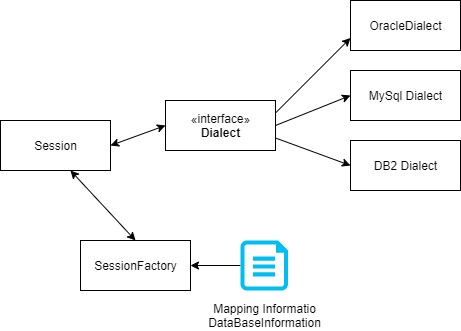

The diagram above was exported from draw.io. Its source (the exported page's mxGraphModel, read from the mxfile embedded in the PNG):
<mxGraphModel dx="1550" dy="548" grid="1" gridSize="10" guides="1" tooltips="1" connect="1" arrows="1" fold="1" page="1" pageScale="1" pageWidth="850" pageHeight="1100" math="0" shadow="0">
  <root>
    <mxCell id="0" />
    <mxCell id="1" parent="0" />
    <mxCell id="X90habqiuk9J1GAcZA9z-2" value="Session" style="html=1;" vertex="1" parent="1">
      <mxGeometry x="150" y="210" width="110" height="50" as="geometry" />
    </mxCell>
    <mxCell id="X90habqiuk9J1GAcZA9z-3" value="SessionFactory" style="html=1;" vertex="1" parent="1">
      <mxGeometry x="230" y="330" width="110" height="50" as="geometry" />
    </mxCell>
    <mxCell id="X90habqiuk9J1GAcZA9z-5" value="«interface»&lt;br&gt;&lt;b&gt;Dialect&lt;/b&gt;" style="html=1;" vertex="1" parent="1">
      <mxGeometry x="315" y="190" width="110" height="50" as="geometry" />
    </mxCell>
    <mxCell id="X90habqiuk9J1GAcZA9z-6" value="OracleDialect" style="html=1;" vertex="1" parent="1">
      <mxGeometry x="500" y="90" width="110" height="50" as="geometry" />
    </mxCell>
    <mxCell id="X90habqiuk9J1GAcZA9z-7" value="MySql Dialect" style="html=1;" vertex="1" parent="1">
      <mxGeometry x="500" y="160" width="110" height="50" as="geometry" />
    </mxCell>
    <mxCell id="X90habqiuk9J1GAcZA9z-8" value="DB2 Dialect" style="html=1;" vertex="1" parent="1">
      <mxGeometry x="500" y="230" width="110" height="50" as="geometry" />
    </mxCell>
    <mxCell id="X90habqiuk9J1GAcZA9z-14" value="" style="edgeStyle=orthogonalEdgeStyle;rounded=0;orthogonalLoop=1;jettySize=auto;html=1;entryX=1;entryY=0.5;entryDx=0;entryDy=0;" edge="1" parent="1" source="X90habqiuk9J1GAcZA9z-11" target="X90habqiuk9J1GAcZA9z-3">
      <mxGeometry relative="1" as="geometry">
        <mxPoint x="452" y="355" as="targetPoint" />
      </mxGeometry>
    </mxCell>
    <mxCell id="X90habqiuk9J1GAcZA9z-11" value="" style="verticalLabelPosition=bottom;html=1;verticalAlign=top;align=center;strokeColor=none;fillColor=#00BEF2;shape=mxgraph.azure.cloud_services_configuration_file;pointerEvents=1;" vertex="1" parent="1">
      <mxGeometry x="390" y="330" width="47.5" height="50" as="geometry" />
    </mxCell>
    <mxCell id="X90habqiuk9J1GAcZA9z-12" value="Mapping Informatio&lt;br&gt;DataBaseInformation" style="text;html=1;align=center;verticalAlign=middle;resizable=0;points=[];autosize=1;" vertex="1" parent="1">
      <mxGeometry x="348.75" y="390" width="130" height="30" as="geometry" />
    </mxCell>
    <mxCell id="X90habqiuk9J1GAcZA9z-17" value="" style="endArrow=classic;startArrow=classic;html=1;entryX=0.636;entryY=1;entryDx=0;entryDy=0;entryPerimeter=0;exitX=0.5;exitY=0;exitDx=0;exitDy=0;" edge="1" parent="1" source="X90habqiuk9J1GAcZA9z-3" target="X90habqiuk9J1GAcZA9z-2">
      <mxGeometry width="50" height="50" relative="1" as="geometry">
        <mxPoint x="270" y="330" as="sourcePoint" />
        <mxPoint x="320" y="280" as="targetPoint" />
      </mxGeometry>
    </mxCell>
    <mxCell id="X90habqiuk9J1GAcZA9z-18" value="" style="endArrow=classic;startArrow=classic;html=1;exitX=1;exitY=0.5;exitDx=0;exitDy=0;entryX=0;entryY=0.5;entryDx=0;entryDy=0;" edge="1" parent="1" source="X90habqiuk9J1GAcZA9z-2" target="X90habqiuk9J1GAcZA9z-5">
      <mxGeometry width="50" height="50" relative="1" as="geometry">
        <mxPoint x="260" y="220" as="sourcePoint" />
        <mxPoint x="310" y="170" as="targetPoint" />
      </mxGeometry>
    </mxCell>
    <mxCell id="X90habqiuk9J1GAcZA9z-19" value="" style="endArrow=classic;html=1;exitX=1;exitY=0.25;exitDx=0;exitDy=0;entryX=0;entryY=0.75;entryDx=0;entryDy=0;" edge="1" parent="1" source="X90habqiuk9J1GAcZA9z-5" target="X90habqiuk9J1GAcZA9z-6">
      <mxGeometry width="50" height="50" relative="1" as="geometry">
        <mxPoint x="430" y="170" as="sourcePoint" />
        <mxPoint x="480" y="120" as="targetPoint" />
      </mxGeometry>
    </mxCell>
    <mxCell id="X90habqiuk9J1GAcZA9z-20" value="" style="endArrow=classic;html=1;exitX=1;exitY=0.5;exitDx=0;exitDy=0;entryX=0;entryY=0.5;entryDx=0;entryDy=0;" edge="1" parent="1" source="X90habqiuk9J1GAcZA9z-5" target="X90habqiuk9J1GAcZA9z-7">
      <mxGeometry width="50" height="50" relative="1" as="geometry">
        <mxPoint x="390" y="320" as="sourcePoint" />
        <mxPoint x="440" y="270" as="targetPoint" />
      </mxGeometry>
    </mxCell>
    <mxCell id="X90habqiuk9J1GAcZA9z-21" value="" style="endArrow=classic;html=1;exitX=1;exitY=0.75;exitDx=0;exitDy=0;entryX=0;entryY=0.5;entryDx=0;entryDy=0;" edge="1" parent="1" source="X90habqiuk9J1GAcZA9z-5" target="X90habqiuk9J1GAcZA9z-8">
      <mxGeometry width="50" height="50" relative="1" as="geometry">
        <mxPoint x="400" y="310" as="sourcePoint" />
        <mxPoint x="450" y="260" as="targetPoint" />
      </mxGeometry>
    </mxCell>
  </root>
</mxGraphModel>